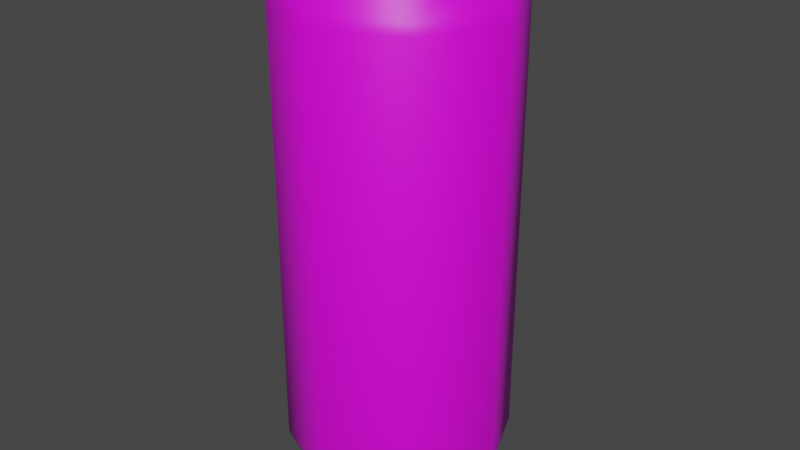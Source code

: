 # Source: Energy_Drink.blend  (saved by Blender 3.3.6; exported with 4.5.12 LTS)
import bpy
from mathutils import Matrix  # noqa: F401  (used for matrix-valued properties, if any)

bpy.ops.wm.read_factory_settings(use_empty=True)
scene = bpy.context.scene
scene.name = 'Scene'

# ---- collections
col_collection = bpy.data.collections.new('Collection'); scene.collection.children.link(col_collection)

# ---- images (referenced by path relative to the original .blend; pixels are not part of the script)
import os
ASSET_DIR = os.environ.get("B2B_ASSET_DIR", "")  # directory of the original .blend (textures are referenced by path, not embedded)
HERE = os.path.dirname(os.path.abspath(__file__))  # packed textures are extracted next to this script under _unpacked/

def load_image(name, relpath, width, height, colorspace="sRGB"):
    """Load a texture the original file referenced (path relative to the .blend, or extracted next to this script)."""
    p = next((c for c in (os.path.join(HERE, relpath), os.path.join(ASSET_DIR, relpath)) if relpath and os.path.exists(c)), "")
    if p:
        img = bpy.data.images.load(p, check_existing=True)
        img.name = name
    else:  # same state as the original file: an image datablock whose file is absent (Cycles renders it pink)
        img = bpy.data.images.new(name, width, height)
        img.source = "FILE"
        img.filepath = "//" + (relpath or name)
    img.colorspace_settings.name = colorspace
    return img
img_dairy___meat_psd_002 = load_image('Dairy & Meat.psd.002', 'Dairy & Meat.psd', 1024, 1024, 'sRGB')

# ---- materials (node trees are filled in below, after node groups)
mat_material = bpy.data.materials.new('Material')
mat_material.alpha_threshold = 0.0
mat_material.use_transparent_shadow = False
mat_material.roughness = 0.5
mat_material.line_color = (0.0, 0.0, 0.0, 1.0)

# ---- material node trees
mat_material.use_nodes = True; mat_material.node_tree.nodes.clear()
_N = mat_material.node_tree.nodes; _L = mat_material.node_tree.links
n0 = _N.new('ShaderNodeOutputMaterial'); n0.name = 'Material Output'; n0.location = (300, 300)
n1 = _N.new('ShaderNodeBsdfPrincipled'); n1.name = 'Principled BSDF'; n1.location = (10, 300)
n1.distribution = 'GGX'
n1.subsurface_method = 'RANDOM_WALK_SKIN'
n1.inputs[3].default_value = 1.45
n1.inputs[27].default_value = (0.0, 0.0, 0.0, 1.0)
n1.inputs[28].default_value = 1.0
n2 = _N.new('ShaderNodeTexImage'); n2.name = 'Image Texture'; n2.location = (-280, 280)
n2.image = img_dairy___meat_psd_002
n2.interpolation = 'Closest'
_L.new(n1.outputs[0], n0.inputs[0])
_L.new(n2.outputs[0], n1.inputs[0])
n0.is_active_output = True

# ---- world
world_world = bpy.data.worlds.new('World'); scene.world = world_world
world_world.use_nodes = True; world_world.node_tree.nodes.clear()
_N = world_world.node_tree.nodes; _L = world_world.node_tree.links
n0 = _N.new('ShaderNodeOutputWorld'); n0.name = 'World Output'; n0.location = (300, 300)
n1 = _N.new('ShaderNodeBackground'); n1.name = 'Background'; n1.location = (10, 300)
n1.inputs[0].default_value = (0.05088, 0.05088, 0.05088, 1.0)
_L.new(n1.outputs[0], n0.inputs[0])
n0.is_active_output = True
world_world.color = (0.05088, 0.05088, 0.05088)
world_world.use_sun_shadow = False
world_world.sun_shadow_jitter_overblur = 0.0

# ---- meshes
me_cylinder = bpy.data.meshes.new('Cylinder')
me_cylinder.from_pydata([(-3.472e-09, 0.2815, -0.95), (-4.284e-09, 0.2867, 0.95), (0.199, 0.199, -0.95), (0.2027, 0.2027, 0.95), (0.2815, 3.673e-09, -0.95), (0.2867, -4.284e-09, 0.95), (0.199, -0.199, -0.95), (0.2027, -0.2027, 0.95), (-4.737e-09, -0.2815, -0.95), (-4.284e-09, -0.2867, 0.95), (-0.199, -0.199, -0.95), (-0.2027, -0.2027, 0.95), (-0.2815, -4.059e-09, -0.95), (-0.2867, 4.284e-09, 0.95), (-0.199, 0.199, -0.95), (-0.2027, 0.2027, 0.95), (0.2129, 0.2129, -0.95), (-4.105e-09, 0.3011, -0.95), (0.3011, 4.305e-09, -0.95), (0.2129, -0.2129, -0.95), (-4.105e-09, -0.3011, -0.95), (-0.2129, -0.2129, -0.95), (-0.3011, -4.692e-09, -0.95), (-0.2129, 0.2129, -0.95), (0.08834, 0.08834, -0.875), (-3.445e-09, 0.1249, -0.875), (0.1249, 1.716e-09, -0.875), (0.08834, -0.08834, -0.875), (-4.006e-09, -0.1249, -0.875), (-0.08834, -0.08834, -0.875), (-0.1249, -1.716e-09, -0.875), (-0.08834, 0.08834, -0.875), (-4.721e-09, 0.2597, 1.0), (0.1836, 0.1836, 1.0), (0.2597, -3.848e-09, 1.0), (0.1836, -0.1836, 1.0), (-3.848e-09, -0.2597, 1.0), (-0.1836, -0.1836, 1.0), (-0.2597, 3.848e-09, 1.0), (-0.1836, 0.1836, 1.0), (-4.284e-09, 0.2867, 1.0), (0.2027, 0.2027, 1.0), (0.2867, -4.284e-09, 1.0), (0.2027, -0.2027, 1.0), (-4.284e-09, -0.2867, 1.0), (-0.2027, -0.2027, 1.0), (-0.2867, 4.284e-09, 1.0), (-0.2027, 0.2027, 1.0), (-9.884e-10, 0.2488, 0.95), (0.176, 0.176, 0.95), (0.2488, -3.673e-09, 0.95), (0.176, -0.176, 0.95), (2.337e-10, -0.2488, 0.95), (-0.176, -0.176, 0.95), (-0.2488, 3.673e-09, 0.95), (-0.176, 0.176, 0.95), (-4.284e-09, 0.2867, 0.9563), (0.2027, 0.2027, 0.9563), (-0.2027, 0.2027, 0.9563), (0.2027, -0.2027, 0.9563), (-4.284e-09, -0.2867, 0.9563), (-0.2867, 4.284e-09, 0.9563), (0.2867, -4.284e-09, 0.9563), (-0.2027, -0.2027, 0.9563), (-8.138e-10, 0.2597, 0.95), (0.1836, 0.1836, 0.95), (0.2597, -3.848e-09, 0.95), (0.1836, -0.1836, 0.95), (5.909e-11, -0.2597, 0.95), (-0.1836, -0.1836, 0.95), (-0.2597, 3.848e-09, 0.95), (-0.1836, 0.1836, 0.95), (-3.378e-09, 0.309, -0.9054), (0.2185, 0.2185, -0.9054), (0.309, 2.424e-09, -0.9054), (0.2185, -0.2185, -0.9054), (-3.378e-09, -0.309, -0.9054), (-0.2185, -0.2185, -0.9054), (-0.309, -1.432e-09, -0.9054), (-0.2185, 0.2185, -0.9054), (-4.261e-09, 0.3825, -0.829), (-4.47e-09, 0.4, -0.7865), (-4.47e-09, 0.4, 0.7865), (-4.444e-09, 0.3842, 0.8302), (0.2828, 0.2828, -0.7865), (0.2705, 0.2705, -0.829), (0.2717, 0.2717, 0.8302), (0.2828, 0.2828, 0.7865), (0.4, 0.0, -0.7865), (0.3825, 4.654e-10, -0.829), (0.3842, -5.978e-10, 0.8302), (0.4, 0.0, 0.7865), (0.2828, -0.2828, -0.7865), (0.2705, -0.2705, -0.829), (0.2717, -0.2717, 0.8302), (0.2828, -0.2828, 0.7865), (-4.47e-09, -0.4, -0.7865), (-4.261e-09, -0.3825, -0.829), (-4.444e-09, -0.3842, 0.8302), (-4.47e-09, -0.4, 0.7865), (-0.2828, -0.2828, -0.7865), (-0.2705, -0.2705, -0.829), (-0.2717, -0.2717, 0.8302), (-0.2828, -0.2828, 0.7865), (-0.4, 0.0, -0.7865), (-0.3825, -2.75e-10, -0.829), (-0.3842, 5.978e-10, 0.8302), (-0.4, 0.0, 0.7865), (-0.2828, 0.2828, -0.7865), (-0.2705, 0.2705, -0.829), (-0.2717, 0.2717, 0.8302), (-0.2828, 0.2828, 0.7865), (-3.467e-09, 0.3164, -0.8978), (0.2237, 0.2237, -0.8978), (-0.2237, 0.2237, -0.8978), (0.3164, 2.228e-09, -0.8978), (0.2237, -0.2237, -0.8978), (-3.467e-09, -0.3164, -0.8978), (-0.2237, -0.2237, -0.8978), (-0.3164, -1.316e-09, -0.8978)], [], [(81, 82, 87, 84), (94, 90, 5, 7), (98, 94, 7, 9), (102, 98, 9, 11), (106, 102, 11, 13), (110, 106, 13, 15), (90, 86, 3, 5), (57, 56, 40, 41), (114, 112, 72, 79), (72, 73, 16, 17), (83, 110, 15, 1), (73, 74, 18, 16), (115, 116, 75, 74), (74, 75, 19, 18), (116, 117, 76, 75), (75, 76, 20, 19), (117, 118, 77, 76), (76, 77, 21, 20), (118, 119, 78, 77), (77, 78, 22, 21), (119, 114, 79, 78), (78, 79, 23, 22), (79, 72, 17, 23), (113, 115, 74, 73), (12, 14, 31, 30), (2, 0, 17, 16), (4, 2, 16, 18), (6, 4, 18, 19), (8, 6, 19, 20), (10, 8, 20, 21), (12, 10, 21, 22), (14, 12, 22, 23), (0, 14, 23, 17), (25, 24, 26, 27, 28, 29, 30, 31), (8, 10, 29, 28), (4, 6, 27, 26), (0, 2, 24, 25), (14, 0, 25, 31), (10, 12, 30, 29), (6, 8, 28, 27), (2, 4, 26, 24), (36, 35, 67, 68), (56, 58, 47, 40), (60, 59, 43, 44), (58, 61, 46, 47), (59, 62, 42, 43), (61, 63, 45, 46), (62, 57, 41, 42), (63, 60, 44, 45), (32, 33, 41, 40), (33, 34, 42, 41), (34, 35, 43, 42), (35, 36, 44, 43), (36, 37, 45, 44), (37, 38, 46, 45), (38, 39, 47, 46), (39, 32, 40, 47), (49, 48, 55, 54, 53, 52, 51, 50), (34, 33, 65, 66), (39, 38, 70, 71), (37, 36, 68, 69), (35, 34, 66, 67), (33, 32, 64, 65), (32, 39, 71, 64), (38, 37, 69, 70), (11, 9, 60, 63), (5, 3, 57, 62), (13, 11, 63, 61), (7, 5, 62, 59), (15, 13, 61, 58), (9, 7, 59, 60), (1, 15, 58, 56), (3, 1, 56, 57), (48, 49, 65, 64), (49, 50, 66, 65), (50, 51, 67, 66), (51, 52, 68, 67), (52, 53, 69, 68), (53, 54, 70, 69), (54, 55, 71, 70), (55, 48, 64, 71), (86, 83, 1, 3), (104, 107, 111, 108), (100, 103, 107, 104), (96, 99, 103, 100), (92, 95, 99, 96), (88, 91, 95, 92), (84, 87, 91, 88), (108, 111, 82, 81), (81, 84, 85, 80), (87, 82, 83, 86), (84, 88, 89, 85), (91, 87, 86, 90), (88, 92, 93, 89), (95, 91, 90, 94), (92, 96, 97, 93), (99, 95, 94, 98), (96, 100, 101, 97), (103, 99, 98, 102), (100, 104, 105, 101), (107, 103, 102, 106), (104, 108, 109, 105), (111, 107, 106, 110), (108, 81, 80, 109), (82, 111, 110, 83), (112, 113, 73, 72), (80, 85, 113, 112), (85, 89, 115, 113), (105, 109, 114, 119), (101, 105, 119, 118), (97, 101, 118, 117), (93, 97, 117, 116), (89, 93, 116, 115), (109, 80, 112, 114)])
me_cylinder.polygons.foreach_set('use_smooth', [True] * 114)
_uv = me_cylinder.uv_layers.new(name='UVMap')
_uv.uv.foreach_set('vector', [0.4, 0.7082, 0.4, 0.7918, 0.375, 0.7918, 0.375, 0.7082, 0.3771, 0.7853, 0.3778, 0.7869, 0.377, 0.7869, 0.3766, 0.7858, 0.3755, 0.7846, 0.3771, 0.7853, 0.3766, 0.7858, 0.3755, 0.7854, 0.3739, 0.7853, 0.3755, 0.7846, 0.3755, 0.7854, 0.3744, 0.7858, 0.3732, 0.7869, 0.3739, 0.7853, 0.3744, 0.7858, 0.374, 0.7869, 0.3739, 0.7885, 0.3732, 0.7869, 0.374, 0.7869, 0.3744, 0.788, 0.3778, 0.7869, 0.3771, 0.7885, 0.3766, 0.788, 0.377, 0.7869, 0.2703, 0.6703, 0.25, 0.6787, 0.25, 0.6799, 0.2712, 0.6712, 0.3219, 0.6781, 0.35, 0.6897, 0.35, 0.689, 0.3225, 0.6775, 0.35, 0.689, 0.3775, 0.6775, 0.3712, 0.6712, 0.35, 0.6799, 0.3755, 0.7892, 0.3739, 0.7885, 0.3744, 0.788, 0.3755, 0.7884, 0.3775, 0.6775, 0.389, 0.65, 0.3799, 0.65, 0.3712, 0.6712, 0.3897, 0.65, 0.3781, 0.6219, 0.3775, 0.6225, 0.389, 0.65, 0.389, 0.65, 0.3775, 0.6225, 0.3712, 0.6288, 0.3799, 0.65, 0.3781, 0.6219, 0.35, 0.6103, 0.35, 0.611, 0.3775, 0.6225, 0.3775, 0.6225, 0.35, 0.611, 0.35, 0.6201, 0.3712, 0.6288, 0.35, 0.6103, 0.3219, 0.6219, 0.3225, 0.6225, 0.35, 0.611, 0.35, 0.611, 0.3225, 0.6225, 0.3288, 0.6288, 0.35, 0.6201, 0.3219, 0.6219, 0.3103, 0.65, 0.311, 0.65, 0.3225, 0.6225, 0.3225, 0.6225, 0.311, 0.65, 0.3201, 0.65, 0.3288, 0.6288, 0.3103, 0.65, 0.3219, 0.6781, 0.3225, 0.6775, 0.311, 0.65, 0.311, 0.65, 0.3225, 0.6775, 0.3288, 0.6712, 0.3201, 0.65, 0.3225, 0.6775, 0.35, 0.689, 0.35, 0.6799, 0.3288, 0.6712, 0.3781, 0.6781, 0.3897, 0.65, 0.389, 0.65, 0.3775, 0.6775, 0.322, 0.65, 0.3302, 0.6698, 0.3419, 0.6581, 0.3386, 0.65, 0.3698, 0.6698, 0.35, 0.678, 0.35, 0.6799, 0.3712, 0.6712, 0.378, 0.65, 0.3698, 0.6698, 0.3712, 0.6712, 0.3799, 0.65, 0.3698, 0.6302, 0.378, 0.65, 0.3799, 0.65, 0.3712, 0.6288, 0.35, 0.622, 0.3698, 0.6302, 0.3712, 0.6288, 0.35, 0.6201, 0.3302, 0.6302, 0.35, 0.622, 0.35, 0.6201, 0.3288, 0.6288, 0.322, 0.65, 0.3302, 0.6302, 0.3288, 0.6288, 0.3201, 0.65, 0.3302, 0.6698, 0.322, 0.65, 0.3201, 0.65, 0.3288, 0.6712, 0.35, 0.678, 0.3302, 0.6698, 0.3288, 0.6712, 0.35, 0.6799, 0.35, 0.6614, 0.3581, 0.6581, 0.3614, 0.65, 0.3581, 0.6419, 0.35, 0.6386, 0.3419, 0.6419, 0.3386, 0.65, 0.3419, 0.6581, 0.35, 0.622, 0.3302, 0.6302, 0.3419, 0.6419, 0.35, 0.6386, 0.378, 0.65, 0.3698, 0.6302, 0.3581, 0.6419, 0.3614, 0.65, 0.35, 0.678, 0.3698, 0.6698, 0.3581, 0.6581, 0.35, 0.6614, 0.3302, 0.6698, 0.35, 0.678, 0.35, 0.6614, 0.3419, 0.6581, 0.3302, 0.6302, 0.322, 0.65, 0.3386, 0.65, 0.3419, 0.6419, 0.3698, 0.6302, 0.35, 0.622, 0.35, 0.6386, 0.3581, 0.6419, 0.3698, 0.6698, 0.378, 0.65, 0.3614, 0.65, 0.3581, 0.6581, 0.25, 0.6229, 0.2692, 0.6308, 0.2692, 0.6308, 0.25, 0.6229, 0.25, 0.6787, 0.2297, 0.6703, 0.2288, 0.6712, 0.25, 0.6799, 0.25, 0.6213, 0.2703, 0.6297, 0.2712, 0.6288, 0.25, 0.6201, 0.2297, 0.6703, 0.2213, 0.65, 0.2201, 0.65, 0.2288, 0.6712, 0.2703, 0.6297, 0.2787, 0.65, 0.2799, 0.65, 0.2712, 0.6288, 0.2213, 0.65, 0.2297, 0.6297, 0.2288, 0.6288, 0.2201, 0.65, 0.2787, 0.65, 0.2703, 0.6703, 0.2712, 0.6712, 0.2799, 0.65, 0.2297, 0.6297, 0.25, 0.6213, 0.25, 0.6201, 0.2288, 0.6288, 0.25, 0.6771, 0.2692, 0.6692, 0.2712, 0.6712, 0.25, 0.6799, 0.2692, 0.6692, 0.2771, 0.65, 0.2799, 0.65, 0.2712, 0.6712, 0.2771, 0.65, 0.2692, 0.6308, 0.2712, 0.6288, 0.2799, 0.65, 0.2692, 0.6308, 0.25, 0.6229, 0.25, 0.6201, 0.2712, 0.6288, 0.25, 0.6229, 0.2308, 0.6308, 0.2288, 0.6288, 0.25, 0.6201, 0.2308, 0.6308, 0.2229, 0.65, 0.2201, 0.65, 0.2288, 0.6288, 0.2229, 0.65, 0.2308, 0.6692, 0.2288, 0.6712, 0.2201, 0.65, 0.2308, 0.6692, 0.25, 0.6771, 0.25, 0.6799, 0.2288, 0.6712, 0.2684, 0.6684, 0.25, 0.676, 0.2316, 0.6684, 0.224, 0.65, 0.2316, 0.6316, 0.25, 0.624, 0.2684, 0.6316, 0.276, 0.65, 0.2771, 0.65, 0.2692, 0.6692, 0.2692, 0.6692, 0.2771, 0.65, 0.2308, 0.6692, 0.2229, 0.65, 0.2229, 0.65, 0.2308, 0.6692, 0.2308, 0.6308, 0.25, 0.6229, 0.25, 0.6229, 0.2308, 0.6308, 0.2692, 0.6308, 0.2771, 0.65, 0.2771, 0.65, 0.2692, 0.6308, 0.2692, 0.6692, 0.25, 0.6771, 0.25, 0.6771, 0.2692, 0.6692, 0.25, 0.6771, 0.2308, 0.6692, 0.2308, 0.6692, 0.25, 0.6771, 0.2229, 0.65, 0.2308, 0.6308, 0.2308, 0.6308, 0.2229, 0.65, 0.2284, 0.6284, 0.25, 0.6195, 0.25, 0.6213, 0.2297, 0.6297, 0.2805, 0.65, 0.2716, 0.6716, 0.2703, 0.6703, 0.2787, 0.65, 0.2195, 0.65, 0.2284, 0.6284, 0.2297, 0.6297, 0.2213, 0.65, 0.2716, 0.6284, 0.2805, 0.65, 0.2787, 0.65, 0.2703, 0.6297, 0.2284, 0.6716, 0.2195, 0.65, 0.2213, 0.65, 0.2297, 0.6703, 0.25, 0.6195, 0.2716, 0.6284, 0.2703, 0.6297, 0.25, 0.6213, 0.25, 0.6805, 0.2284, 0.6716, 0.2297, 0.6703, 0.25, 0.6787, 0.2716, 0.6716, 0.25, 0.6805, 0.25, 0.6787, 0.2703, 0.6703, 0.25, 0.676, 0.2684, 0.6684, 0.2692, 0.6692, 0.25, 0.6771, 0.2684, 0.6684, 0.276, 0.65, 0.2771, 0.65, 0.2692, 0.6692, 0.276, 0.65, 0.2684, 0.6316, 0.2692, 0.6308, 0.2771, 0.65, 0.2684, 0.6316, 0.25, 0.624, 0.25, 0.6229, 0.2692, 0.6308, 0.25, 0.624, 0.2316, 0.6316, 0.2308, 0.6308, 0.25, 0.6229, 0.2316, 0.6316, 0.224, 0.65, 0.2229, 0.65, 0.2308, 0.6308, 0.224, 0.65, 0.2316, 0.6684, 0.2308, 0.6692, 0.2229, 0.65, 0.2316, 0.6684, 0.25, 0.676, 0.25, 0.6771, 0.2308, 0.6692, 0.3771, 0.7885, 0.3755, 0.7892, 0.3755, 0.7884, 0.3766, 0.788, 0.25, 0.7082, 0.25, 0.7918, 0.225, 0.7918, 0.225, 0.7082, 0.275, 0.7082, 0.275, 0.7918, 0.25, 0.7918, 0.25, 0.7082, 0.3, 0.7082, 0.3, 0.7918, 0.275, 0.7918, 0.275, 0.7082, 0.325, 0.7082, 0.325, 0.7918, 0.3, 0.7918, 0.3, 0.7082, 0.35, 0.7082, 0.35, 0.7918, 0.325, 0.7918, 0.325, 0.7082, 0.375, 0.7082, 0.375, 0.7918, 0.35, 0.7918, 0.35, 0.7082, 0.225, 0.7082, 0.225, 0.7918, 0.2, 0.7918, 0.2, 0.7082, 0.35, 0.698, 0.3839, 0.6839, 0.3827, 0.6827, 0.35, 0.6963, 0.3772, 0.7886, 0.3755, 0.7893, 0.3755, 0.7892, 0.3771, 0.7885, 0.3839, 0.6839, 0.398, 0.65, 0.3963, 0.65, 0.3827, 0.6827, 0.3779, 0.7869, 0.3772, 0.7886, 0.3771, 0.7885, 0.3778, 0.7869, 0.398, 0.65, 0.3839, 0.6161, 0.3827, 0.6173, 0.3963, 0.65, 0.3772, 0.7852, 0.3779, 0.7869, 0.3778, 0.7869, 0.3771, 0.7853, 0.3839, 0.6161, 0.35, 0.602, 0.35, 0.6037, 0.3827, 0.6173, 0.3755, 0.7845, 0.3772, 0.7852, 0.3771, 0.7853, 0.3755, 0.7846, 0.35, 0.602, 0.3161, 0.6161, 0.3173, 0.6173, 0.35, 0.6037, 0.3738, 0.7852, 0.3755, 0.7845, 0.3755, 0.7846, 0.3739, 0.7853, 0.3161, 0.6161, 0.302, 0.65, 0.3037, 0.65, 0.3173, 0.6173, 0.3731, 0.7869, 0.3738, 0.7852, 0.3739, 0.7853, 0.3732, 0.7869, 0.302, 0.65, 0.3161, 0.6839, 0.3173, 0.6827, 0.3037, 0.65, 0.3738, 0.7886, 0.3731, 0.7869, 0.3732, 0.7869, 0.3739, 0.7885, 0.3161, 0.6839, 0.35, 0.698, 0.35, 0.6963, 0.3173, 0.6827, 0.3755, 0.7893, 0.3738, 0.7886, 0.3739, 0.7885, 0.3755, 0.7892, 0.35, 0.6897, 0.3781, 0.6781, 0.3775, 0.6775, 0.35, 0.689, 0.35, 0.6963, 0.3827, 0.6827, 0.3781, 0.6781, 0.35, 0.6897, 0.3827, 0.6827, 0.3963, 0.65, 0.3897, 0.65, 0.3781, 0.6781, 0.3037, 0.65, 0.3173, 0.6827, 0.3219, 0.6781, 0.3103, 0.65, 0.3173, 0.6173, 0.3037, 0.65, 0.3103, 0.65, 0.3219, 0.6219, 0.35, 0.6037, 0.3173, 0.6173, 0.3219, 0.6219, 0.35, 0.6103, 0.3827, 0.6173, 0.35, 0.6037, 0.35, 0.6103, 0.3781, 0.6219, 0.3963, 0.65, 0.3827, 0.6173, 0.3781, 0.6219, 0.3897, 0.65, 0.3173, 0.6827, 0.35, 0.6963, 0.35, 0.6897, 0.3219, 0.6781])
me_cylinder.materials.append(mat_material)
me_cylinder.update()
me_cube_001 = bpy.data.meshes.new('Cube.001')
me_cube_001.from_pydata([(-0.1441, -0.075, 0.935), (-0.1441, -0.075, 0.965), (-0.1441, 0.075, 0.935), (-0.1441, 0.075, 0.965), (0.02372, -0.06204, 0.935), (0.02372, -0.06204, 0.965), (0.02372, 0.06204, 0.935), (0.02372, 0.06204, 0.965), (-0.1786, 0.025, 0.935), (-0.1786, -0.025, 0.935), (-0.1786, -0.025, 0.965), (-0.1786, 0.025, 0.965), (0.04995, -0.01835, 0.935), (0.04995, 0.01835, 0.935), (0.04995, 0.01835, 0.965), (0.04995, -0.01835, 0.965), (-0.04624, 0.075, 0.935), (-0.04624, 0.075, 0.965), (-0.04624, -0.075, 0.935), (-0.04624, -0.075, 0.965), (-0.04624, 0.025, 0.965), (-0.04624, -0.025, 0.965)], [], [(8, 11, 3, 2), (16, 17, 7, 6), (12, 15, 5, 4), (18, 19, 1, 0), (21, 10, 1, 19), (17, 3, 11, 20), (20, 11, 10, 21), (6, 7, 14, 13), (13, 14, 15, 12), (0, 1, 10, 9), (9, 10, 11, 8), (14, 20, 21, 15), (7, 17, 20, 14), (15, 21, 19, 5), (4, 5, 19, 18), (2, 3, 17, 16)])
_uv = me_cube_001.uv_layers.new(name='UVMap')
_uv.uv.foreach_set('vector', [0.3033, 0.6379, 0.3033, 0.6343, 0.3107, 0.6343, 0.3107, 0.6379, 0.313, 0.6182, 0.3094, 0.6182, 0.3094, 0.6096, 0.313, 0.6096, 0.298, 0.6029, 0.298, 0.6065, 0.2918, 0.6065, 0.2918, 0.6029, 0.2875, 0.6182, 0.2911, 0.6182, 0.2911, 0.6301, 0.2875, 0.6301, 0.2972, 0.6182, 0.2972, 0.6343, 0.2911, 0.6301, 0.2911, 0.6182, 0.3094, 0.6182, 0.3094, 0.6301, 0.3033, 0.6343, 0.3033, 0.6182, 0.3033, 0.6182, 0.3033, 0.6343, 0.2972, 0.6343, 0.2972, 0.6182, 0.3087, 0.6029, 0.3087, 0.6065, 0.3025, 0.6065, 0.3025, 0.6029, 0.3025, 0.6029, 0.3025, 0.6065, 0.298, 0.6065, 0.298, 0.6029, 0.2898, 0.6379, 0.2898, 0.6343, 0.2972, 0.6343, 0.2972, 0.6379, 0.2972, 0.6379, 0.2972, 0.6343, 0.3033, 0.6343, 0.3033, 0.6379, 0.3025, 0.6065, 0.3033, 0.6182, 0.2972, 0.6182, 0.298, 0.6065, 0.3078, 0.6097, 0.3094, 0.6182, 0.3033, 0.6182, 0.3025, 0.6065, 0.298, 0.6065, 0.2972, 0.6182, 0.2911, 0.6182, 0.2927, 0.6097, 0.2875, 0.6096, 0.2911, 0.6096, 0.2911, 0.6182, 0.2875, 0.6182, 0.313, 0.6301, 0.3094, 0.6301, 0.3094, 0.6182, 0.313, 0.6182])
me_cube_001.materials.append(mat_material)
me_cube_001.update()

# ---- objects
ob_cylinder = bpy.data.objects.new('Cylinder', me_cylinder)
ob_cube = bpy.data.objects.new('Cube', me_cube_001)

# ---- transforms, parenting, visibility, modifiers, constraints
ob_cylinder.location = (0.0, 0.0, 0.0)
ob_cube.location = (0.0, 0.0, 0.0)

# ---- collection membership
col_collection.objects.link(ob_cylinder)
col_collection.objects.link(ob_cube)

# ---- scene / render settings (as saved in the file)
scene.frame_start = 1; scene.frame_end = 250; scene.frame_set(12)
scene.render.engine = 'BLENDER_EEVEE_NEXT'
scene.cycles.sampling_pattern = 'TABULATED_SOBOL'
scene.cycles.use_light_tree = False
scene.view_settings.view_transform = 'Filmic'
bpy.context.view_layer.update()

# ---- added for rendering (the .blend has no active camera and no usable light): camera, sun
cam_auto = bpy.data.cameras.new('AutoCamera')
cam_auto.lens = 50.0
cam_auto.sensor_width = 36.0
cam_auto.clip_end = 1000.0
ob_auto_camera = bpy.data.objects.new('AutoCamera', cam_auto)
scene.collection.objects.link(ob_auto_camera)
ob_auto_camera.location = (2.08586, -2.50304, 1.69369)
ob_auto_camera.rotation_euler = (1.09748, -7.21219e-08, 0.694738)
scene.camera = ob_auto_camera
light_auto_sun = bpy.data.lights.new('AutoSun', 'SUN')
light_auto_sun.energy = 3.0
light_auto_sun.angle = 0.0523599
ob_auto_sun = bpy.data.objects.new('AutoSun', light_auto_sun)
scene.collection.objects.link(ob_auto_sun)
ob_auto_sun.rotation_euler = (0.872665, 0.174533, 0.523599)
bpy.context.view_layer.update()
